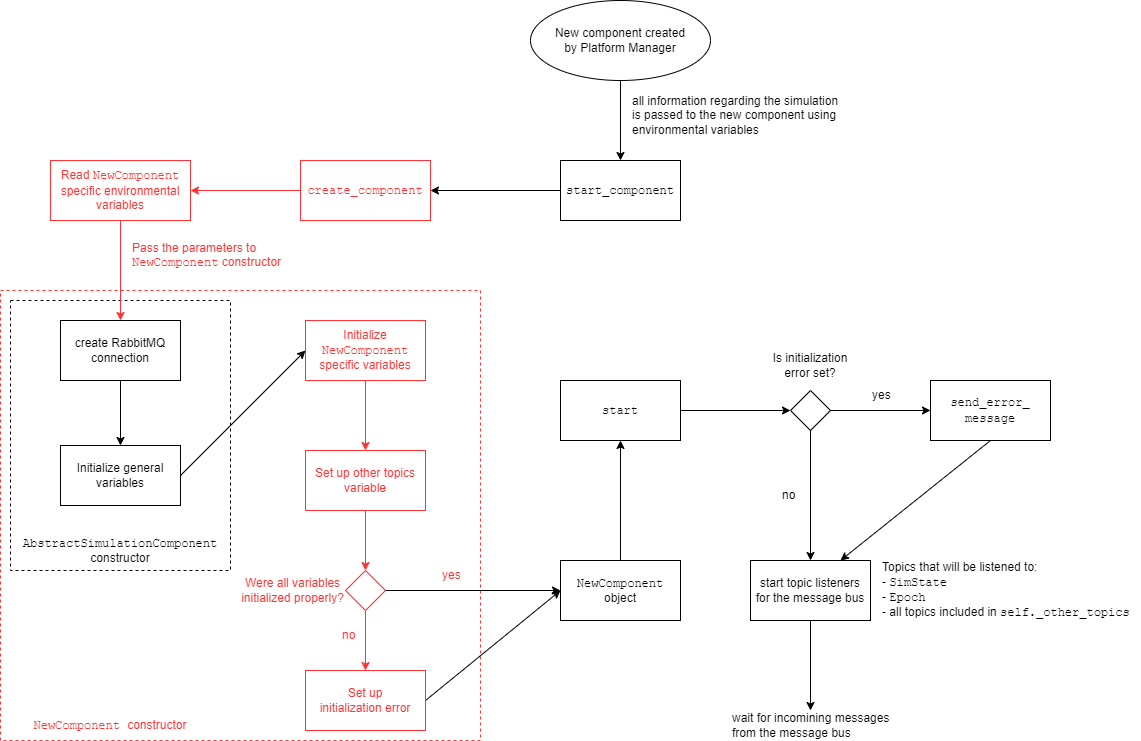

The diagram above was exported from draw.io. Its source (the exported page's mxGraphModel, read from the mxfile embedded in the PNG):
<mxGraphModel dx="700" dy="2037" grid="1" gridSize="10" guides="1" tooltips="1" connect="1" arrows="1" fold="1" page="1" pageScale="1" pageWidth="850" pageHeight="1100" math="0" shadow="0">
  <root>
    <mxCell id="fzcI4p5Em4Uy58rgFmOk-0" />
    <mxCell id="fzcI4p5Em4Uy58rgFmOk-1" parent="fzcI4p5Em4Uy58rgFmOk-0" />
    <mxCell id="8HM8XxT9tzg3T8rvFqUM-103" value="" style="rounded=0;whiteSpace=wrap;html=1;dashed=1;strokeColor=#FF3333;" vertex="1" parent="fzcI4p5Em4Uy58rgFmOk-1">
      <mxGeometry x="900" y="-770" width="480" height="450" as="geometry" />
    </mxCell>
    <mxCell id="8HM8XxT9tzg3T8rvFqUM-104" value="&lt;font color=&quot;#ff3333&quot;&gt;&lt;font face=&quot;Courier New&quot;&gt;NewComponent&amp;nbsp;&lt;/font&gt;constructor&lt;/font&gt;" style="text;html=1;strokeColor=none;fillColor=none;align=center;verticalAlign=middle;whiteSpace=wrap;rounded=0;" vertex="1" parent="fzcI4p5Em4Uy58rgFmOk-1">
      <mxGeometry x="900" y="-345" width="220" height="20" as="geometry" />
    </mxCell>
    <mxCell id="8HM8XxT9tzg3T8rvFqUM-99" value="" style="rounded=0;whiteSpace=wrap;html=1;dashed=1;" vertex="1" parent="fzcI4p5Em4Uy58rgFmOk-1">
      <mxGeometry x="910" y="-760" width="220" height="270" as="geometry" />
    </mxCell>
    <mxCell id="8HM8XxT9tzg3T8rvFqUM-57" value="&lt;div&gt;New component created&lt;/div&gt;&lt;div&gt;by Platform Manager&lt;/div&gt;" style="ellipse;whiteSpace=wrap;html=1;" vertex="1" parent="fzcI4p5Em4Uy58rgFmOk-1">
      <mxGeometry x="1430" y="-1060" width="180" height="80" as="geometry" />
    </mxCell>
    <mxCell id="8HM8XxT9tzg3T8rvFqUM-58" value="&lt;div&gt;&lt;font face=&quot;Courier New&quot;&gt;start_component&lt;/font&gt;&lt;/div&gt;" style="rounded=0;whiteSpace=wrap;html=1;" vertex="1" parent="fzcI4p5Em4Uy58rgFmOk-1">
      <mxGeometry x="1460" y="-900" width="120" height="60" as="geometry" />
    </mxCell>
    <mxCell id="8HM8XxT9tzg3T8rvFqUM-59" value="" style="endArrow=classic;html=1;exitX=0.5;exitY=1;exitDx=0;exitDy=0;entryX=0.5;entryY=0;entryDx=0;entryDy=0;" edge="1" parent="fzcI4p5Em4Uy58rgFmOk-1" source="8HM8XxT9tzg3T8rvFqUM-57" target="8HM8XxT9tzg3T8rvFqUM-58">
      <mxGeometry width="50" height="50" relative="1" as="geometry">
        <mxPoint x="-20" y="-280" as="sourcePoint" />
        <mxPoint x="-20" y="-190" as="targetPoint" />
      </mxGeometry>
    </mxCell>
    <mxCell id="8HM8XxT9tzg3T8rvFqUM-61" value="all information regarding the simulation is passed to the new component using environmental variables" style="text;html=1;strokeColor=none;fillColor=none;align=left;verticalAlign=middle;whiteSpace=wrap;rounded=0;" vertex="1" parent="fzcI4p5Em4Uy58rgFmOk-1">
      <mxGeometry x="1530" y="-970" width="210" height="50" as="geometry" />
    </mxCell>
    <mxCell id="8HM8XxT9tzg3T8rvFqUM-62" value="&lt;font face=&quot;Courier New&quot; color=&quot;#ff3333&quot;&gt;create_component&lt;/font&gt;" style="rounded=0;whiteSpace=wrap;html=1;strokeColor=#FF3333;" vertex="1" parent="fzcI4p5Em4Uy58rgFmOk-1">
      <mxGeometry x="1200" y="-900" width="130" height="60" as="geometry" />
    </mxCell>
    <mxCell id="8HM8XxT9tzg3T8rvFqUM-63" value="&lt;font face=&quot;Courier New&quot;&gt;start&lt;/font&gt;" style="rounded=0;whiteSpace=wrap;html=1;" vertex="1" parent="fzcI4p5Em4Uy58rgFmOk-1">
      <mxGeometry x="1460" y="-680" width="120" height="60" as="geometry" />
    </mxCell>
    <mxCell id="8HM8XxT9tzg3T8rvFqUM-64" value="wait for incomining messages&lt;br&gt;from the message bus" style="text;html=1;strokeColor=none;fillColor=none;align=left;verticalAlign=middle;whiteSpace=wrap;rounded=0;" vertex="1" parent="fzcI4p5Em4Uy58rgFmOk-1">
      <mxGeometry x="1630" y="-350" width="160" height="30" as="geometry" />
    </mxCell>
    <mxCell id="8HM8XxT9tzg3T8rvFqUM-66" value="" style="rhombus;whiteSpace=wrap;html=1;" vertex="1" parent="fzcI4p5Em4Uy58rgFmOk-1">
      <mxGeometry x="1690" y="-670" width="40" height="40" as="geometry" />
    </mxCell>
    <mxCell id="8HM8XxT9tzg3T8rvFqUM-67" value="&lt;div&gt;&lt;font face=&quot;Courier New&quot;&gt;send_error_&lt;/font&gt;&lt;/div&gt;&lt;div&gt;&lt;font face=&quot;Courier New&quot;&gt;message&lt;/font&gt;&lt;/div&gt;" style="rounded=0;whiteSpace=wrap;html=1;" vertex="1" parent="fzcI4p5Em4Uy58rgFmOk-1">
      <mxGeometry x="1830" y="-680" width="120" height="60" as="geometry" />
    </mxCell>
    <mxCell id="8HM8XxT9tzg3T8rvFqUM-68" value="&lt;div&gt;start topic listeners&lt;/div&gt;&lt;div&gt;for the message bus&lt;/div&gt;" style="rounded=0;whiteSpace=wrap;html=1;" vertex="1" parent="fzcI4p5Em4Uy58rgFmOk-1">
      <mxGeometry x="1650" y="-500" width="120" height="60" as="geometry" />
    </mxCell>
    <mxCell id="8HM8XxT9tzg3T8rvFqUM-69" value="Topics that will be listened to:&lt;br&gt;- &lt;font face=&quot;Courier New&quot;&gt;SimState&lt;/font&gt;&lt;br&gt;- &lt;font face=&quot;Courier New&quot;&gt;Epoch&lt;/font&gt;&lt;br&gt;- all topics included in &lt;font face=&quot;Courier New&quot;&gt;self._other_topics&lt;/font&gt;" style="text;html=1;strokeColor=none;fillColor=none;align=left;verticalAlign=middle;whiteSpace=wrap;rounded=0;" vertex="1" parent="fzcI4p5Em4Uy58rgFmOk-1">
      <mxGeometry x="1780" y="-500" width="260" height="60" as="geometry" />
    </mxCell>
    <mxCell id="8HM8XxT9tzg3T8rvFqUM-70" value="" style="endArrow=classic;html=1;exitX=1;exitY=0.5;exitDx=0;exitDy=0;entryX=0;entryY=0.5;entryDx=0;entryDy=0;" edge="1" parent="fzcI4p5Em4Uy58rgFmOk-1" source="8HM8XxT9tzg3T8rvFqUM-63" target="8HM8XxT9tzg3T8rvFqUM-66">
      <mxGeometry width="50" height="50" relative="1" as="geometry">
        <mxPoint x="1290" y="-570" as="sourcePoint" />
        <mxPoint x="1290" y="-460" as="targetPoint" />
      </mxGeometry>
    </mxCell>
    <mxCell id="8HM8XxT9tzg3T8rvFqUM-71" value="" style="endArrow=classic;html=1;exitX=1;exitY=0.5;exitDx=0;exitDy=0;entryX=0;entryY=0.5;entryDx=0;entryDy=0;" edge="1" parent="fzcI4p5Em4Uy58rgFmOk-1" source="8HM8XxT9tzg3T8rvFqUM-66" target="8HM8XxT9tzg3T8rvFqUM-67">
      <mxGeometry width="50" height="50" relative="1" as="geometry">
        <mxPoint x="1290" y="-560" as="sourcePoint" />
        <mxPoint x="1290" y="-450" as="targetPoint" />
      </mxGeometry>
    </mxCell>
    <mxCell id="8HM8XxT9tzg3T8rvFqUM-72" value="" style="endArrow=classic;html=1;exitX=0.5;exitY=1;exitDx=0;exitDy=0;entryX=0.5;entryY=0;entryDx=0;entryDy=0;" edge="1" parent="fzcI4p5Em4Uy58rgFmOk-1" source="8HM8XxT9tzg3T8rvFqUM-66" target="8HM8XxT9tzg3T8rvFqUM-68">
      <mxGeometry width="50" height="50" relative="1" as="geometry">
        <mxPoint x="1690" y="-260" as="sourcePoint" />
        <mxPoint x="1800" y="-290" as="targetPoint" />
      </mxGeometry>
    </mxCell>
    <mxCell id="8HM8XxT9tzg3T8rvFqUM-73" value="" style="endArrow=classic;html=1;exitX=0.5;exitY=1;exitDx=0;exitDy=0;entryX=0.75;entryY=0;entryDx=0;entryDy=0;" edge="1" parent="fzcI4p5Em4Uy58rgFmOk-1" source="8HM8XxT9tzg3T8rvFqUM-67" target="8HM8XxT9tzg3T8rvFqUM-68">
      <mxGeometry width="50" height="50" relative="1" as="geometry">
        <mxPoint x="1700" y="-250" as="sourcePoint" />
        <mxPoint x="1810" y="-280" as="targetPoint" />
      </mxGeometry>
    </mxCell>
    <mxCell id="8HM8XxT9tzg3T8rvFqUM-74" value="" style="endArrow=classic;html=1;exitX=0.5;exitY=1;exitDx=0;exitDy=0;entryX=0.5;entryY=0;entryDx=0;entryDy=0;" edge="1" parent="fzcI4p5Em4Uy58rgFmOk-1" source="8HM8XxT9tzg3T8rvFqUM-68">
      <mxGeometry width="50" height="50" relative="1" as="geometry">
        <mxPoint x="1860" y="-260" as="sourcePoint" />
        <mxPoint x="1710" y="-350" as="targetPoint" />
      </mxGeometry>
    </mxCell>
    <mxCell id="8HM8XxT9tzg3T8rvFqUM-75" value="yes" style="text;html=1;strokeColor=none;fillColor=none;align=left;verticalAlign=middle;whiteSpace=wrap;rounded=0;" vertex="1" parent="fzcI4p5Em4Uy58rgFmOk-1">
      <mxGeometry x="1770" y="-680" width="30" height="30" as="geometry" />
    </mxCell>
    <mxCell id="8HM8XxT9tzg3T8rvFqUM-76" value="" style="endArrow=classic;html=1;exitX=0;exitY=0.5;exitDx=0;exitDy=0;entryX=1;entryY=0.5;entryDx=0;entryDy=0;" edge="1" parent="fzcI4p5Em4Uy58rgFmOk-1" source="8HM8XxT9tzg3T8rvFqUM-58" target="8HM8XxT9tzg3T8rvFqUM-62">
      <mxGeometry width="50" height="50" relative="1" as="geometry">
        <mxPoint x="450" y="-640" as="sourcePoint" />
        <mxPoint x="450" y="-530" as="targetPoint" />
      </mxGeometry>
    </mxCell>
    <mxCell id="8HM8XxT9tzg3T8rvFqUM-78" value="no" style="text;html=1;strokeColor=none;fillColor=none;align=left;verticalAlign=middle;whiteSpace=wrap;rounded=0;" vertex="1" parent="fzcI4p5Em4Uy58rgFmOk-1">
      <mxGeometry x="1680" y="-580" width="30" height="30" as="geometry" />
    </mxCell>
    <mxCell id="8HM8XxT9tzg3T8rvFqUM-81" value="create RabbitMQ connection" style="rounded=0;whiteSpace=wrap;html=1;" vertex="1" parent="fzcI4p5Em4Uy58rgFmOk-1">
      <mxGeometry x="960" y="-740" width="120" height="60" as="geometry" />
    </mxCell>
    <mxCell id="8HM8XxT9tzg3T8rvFqUM-82" value="Initialize general variables" style="rounded=0;whiteSpace=wrap;html=1;" vertex="1" parent="fzcI4p5Em4Uy58rgFmOk-1">
      <mxGeometry x="960" y="-615" width="120" height="60" as="geometry" />
    </mxCell>
    <mxCell id="8HM8XxT9tzg3T8rvFqUM-83" value="&lt;font color=&quot;#ff3333&quot;&gt;Initialize &lt;font face=&quot;Courier New&quot;&gt;NewComponent &lt;/font&gt;specific variables&lt;/font&gt;" style="rounded=0;whiteSpace=wrap;html=1;strokeColor=#FF3333;" vertex="1" parent="fzcI4p5Em4Uy58rgFmOk-1">
      <mxGeometry x="1205" y="-740" width="120" height="60" as="geometry" />
    </mxCell>
    <mxCell id="8HM8XxT9tzg3T8rvFqUM-85" value="&lt;font color=&quot;#ff3333&quot;&gt;Set up other topics variable&lt;/font&gt;" style="rounded=0;whiteSpace=wrap;html=1;strokeColor=#FF3333;" vertex="1" parent="fzcI4p5Em4Uy58rgFmOk-1">
      <mxGeometry x="1205" y="-610" width="120" height="60" as="geometry" />
    </mxCell>
    <mxCell id="8HM8XxT9tzg3T8rvFqUM-86" value="&lt;font color=&quot;#ff3333&quot;&gt;Read &lt;font face=&quot;Courier New&quot;&gt;NewComponent&lt;/font&gt; specific environmental variables&lt;/font&gt;" style="rounded=0;whiteSpace=wrap;html=1;strokeColor=#FF3333;" vertex="1" parent="fzcI4p5Em4Uy58rgFmOk-1">
      <mxGeometry x="950" y="-900" width="140" height="60" as="geometry" />
    </mxCell>
    <mxCell id="8HM8XxT9tzg3T8rvFqUM-87" value="" style="rhombus;whiteSpace=wrap;html=1;strokeColor=#FF3333;" vertex="1" parent="fzcI4p5Em4Uy58rgFmOk-1">
      <mxGeometry x="1245" y="-490" width="40" height="40" as="geometry" />
    </mxCell>
    <mxCell id="8HM8XxT9tzg3T8rvFqUM-88" value="" style="endArrow=classic;html=1;exitX=0.5;exitY=1;exitDx=0;exitDy=0;entryX=0.5;entryY=0;entryDx=0;entryDy=0;strokeColor=#FF3333;" edge="1" parent="fzcI4p5Em4Uy58rgFmOk-1" source="8HM8XxT9tzg3T8rvFqUM-85" target="8HM8XxT9tzg3T8rvFqUM-87">
      <mxGeometry width="50" height="50" relative="1" as="geometry">
        <mxPoint x="1410" y="-35" as="sourcePoint" />
        <mxPoint x="1500" y="-35" as="targetPoint" />
      </mxGeometry>
    </mxCell>
    <mxCell id="8HM8XxT9tzg3T8rvFqUM-89" value="" style="endArrow=classic;html=1;exitX=0.5;exitY=1;exitDx=0;exitDy=0;entryX=0.5;entryY=0;entryDx=0;entryDy=0;strokeColor=#FF3333;" edge="1" parent="fzcI4p5Em4Uy58rgFmOk-1" source="8HM8XxT9tzg3T8rvFqUM-87" target="8HM8XxT9tzg3T8rvFqUM-84">
      <mxGeometry width="50" height="50" relative="1" as="geometry">
        <mxPoint x="1010" y="-360" as="sourcePoint" />
        <mxPoint x="1160" y="-310" as="targetPoint" />
      </mxGeometry>
    </mxCell>
    <mxCell id="8HM8XxT9tzg3T8rvFqUM-90" value="" style="endArrow=classic;html=1;exitX=1;exitY=0.5;exitDx=0;exitDy=0;entryX=0;entryY=0.5;entryDx=0;entryDy=0;" edge="1" parent="fzcI4p5Em4Uy58rgFmOk-1" source="8HM8XxT9tzg3T8rvFqUM-84" target="8HM8XxT9tzg3T8rvFqUM-91">
      <mxGeometry width="50" height="50" relative="1" as="geometry">
        <mxPoint x="1180" y="-290" as="sourcePoint" />
        <mxPoint x="1260" y="-220" as="targetPoint" />
      </mxGeometry>
    </mxCell>
    <mxCell id="8HM8XxT9tzg3T8rvFqUM-91" value="&lt;font face=&quot;Courier New&quot;&gt;NewComponent&lt;/font&gt;&lt;br&gt;object" style="rounded=0;whiteSpace=wrap;html=1;" vertex="1" parent="fzcI4p5Em4Uy58rgFmOk-1">
      <mxGeometry x="1460" y="-500" width="120" height="60" as="geometry" />
    </mxCell>
    <mxCell id="8HM8XxT9tzg3T8rvFqUM-93" value="" style="endArrow=classic;html=1;exitX=0.5;exitY=0;exitDx=0;exitDy=0;entryX=0.5;entryY=1;entryDx=0;entryDy=0;" edge="1" parent="fzcI4p5Em4Uy58rgFmOk-1" source="8HM8XxT9tzg3T8rvFqUM-91" target="8HM8XxT9tzg3T8rvFqUM-63">
      <mxGeometry width="50" height="50" relative="1" as="geometry">
        <mxPoint x="1080" y="-190" as="sourcePoint" />
        <mxPoint x="1300" y="-210" as="targetPoint" />
      </mxGeometry>
    </mxCell>
    <mxCell id="8HM8XxT9tzg3T8rvFqUM-95" value="" style="endArrow=classic;html=1;exitX=0.5;exitY=1;exitDx=0;exitDy=0;entryX=0.5;entryY=0;entryDx=0;entryDy=0;strokeColor=#FF3333;" edge="1" parent="fzcI4p5Em4Uy58rgFmOk-1" source="8HM8XxT9tzg3T8rvFqUM-83" target="8HM8XxT9tzg3T8rvFqUM-85">
      <mxGeometry width="50" height="50" relative="1" as="geometry">
        <mxPoint x="1030" y="-280" as="sourcePoint" />
        <mxPoint x="1160" y="-240" as="targetPoint" />
      </mxGeometry>
    </mxCell>
    <mxCell id="8HM8XxT9tzg3T8rvFqUM-96" value="" style="endArrow=classic;html=1;exitX=0.5;exitY=1;exitDx=0;exitDy=0;entryX=0.5;entryY=0;entryDx=0;entryDy=0;" edge="1" parent="fzcI4p5Em4Uy58rgFmOk-1" source="8HM8XxT9tzg3T8rvFqUM-81" target="8HM8XxT9tzg3T8rvFqUM-82">
      <mxGeometry width="50" height="50" relative="1" as="geometry">
        <mxPoint x="790" y="-290" as="sourcePoint" />
        <mxPoint x="920" y="-250" as="targetPoint" />
      </mxGeometry>
    </mxCell>
    <mxCell id="8HM8XxT9tzg3T8rvFqUM-98" value="" style="endArrow=classic;html=1;exitX=1;exitY=0.5;exitDx=0;exitDy=0;entryX=0;entryY=0.5;entryDx=0;entryDy=0;" edge="1" parent="fzcI4p5Em4Uy58rgFmOk-1" source="8HM8XxT9tzg3T8rvFqUM-82" target="8HM8XxT9tzg3T8rvFqUM-83">
      <mxGeometry width="50" height="50" relative="1" as="geometry">
        <mxPoint x="1280" y="-640" as="sourcePoint" />
        <mxPoint x="1280" y="-570" as="targetPoint" />
      </mxGeometry>
    </mxCell>
    <mxCell id="8HM8XxT9tzg3T8rvFqUM-102" value="&lt;font face=&quot;Courier New&quot;&gt;AbstractSimulationComponent&lt;br&gt;&lt;/font&gt;&lt;span&gt;constructor&lt;/span&gt;" style="text;html=1;strokeColor=none;fillColor=none;align=center;verticalAlign=middle;whiteSpace=wrap;rounded=0;" vertex="1" parent="fzcI4p5Em4Uy58rgFmOk-1">
      <mxGeometry x="910" y="-530" width="220" height="40" as="geometry" />
    </mxCell>
    <mxCell id="8HM8XxT9tzg3T8rvFqUM-84" value="&lt;font color=&quot;#ff3333&quot;&gt;Set up&lt;br&gt;initialization error&lt;/font&gt;" style="rounded=0;whiteSpace=wrap;html=1;strokeColor=#FF3333;" vertex="1" parent="fzcI4p5Em4Uy58rgFmOk-1">
      <mxGeometry x="1205" y="-390" width="120" height="60" as="geometry" />
    </mxCell>
    <mxCell id="8HM8XxT9tzg3T8rvFqUM-108" value="" style="endArrow=classic;html=1;exitX=1;exitY=0.5;exitDx=0;exitDy=0;entryX=0;entryY=0.5;entryDx=0;entryDy=0;" edge="1" parent="fzcI4p5Em4Uy58rgFmOk-1" source="8HM8XxT9tzg3T8rvFqUM-87" target="8HM8XxT9tzg3T8rvFqUM-91">
      <mxGeometry width="50" height="50" relative="1" as="geometry">
        <mxPoint x="1260" y="-440" as="sourcePoint" />
        <mxPoint x="1260" y="-380" as="targetPoint" />
      </mxGeometry>
    </mxCell>
    <mxCell id="8HM8XxT9tzg3T8rvFqUM-109" value="" style="endArrow=classic;html=1;exitX=0.5;exitY=1;exitDx=0;exitDy=0;entryX=0.5;entryY=0;entryDx=0;entryDy=0;strokeColor=#FF3333;" edge="1" parent="fzcI4p5Em4Uy58rgFmOk-1" source="8HM8XxT9tzg3T8rvFqUM-86" target="8HM8XxT9tzg3T8rvFqUM-81">
      <mxGeometry width="50" height="50" relative="1" as="geometry">
        <mxPoint x="1030" y="-640" as="sourcePoint" />
        <mxPoint x="1030" y="-590" as="targetPoint" />
      </mxGeometry>
    </mxCell>
    <mxCell id="8HM8XxT9tzg3T8rvFqUM-110" value="" style="endArrow=classic;html=1;exitX=0;exitY=0.5;exitDx=0;exitDy=0;entryX=1;entryY=0.5;entryDx=0;entryDy=0;strokeColor=#FF3333;" edge="1" parent="fzcI4p5Em4Uy58rgFmOk-1" source="8HM8XxT9tzg3T8rvFqUM-62" target="8HM8XxT9tzg3T8rvFqUM-86">
      <mxGeometry width="50" height="50" relative="1" as="geometry">
        <mxPoint x="820" y="-400" as="sourcePoint" />
        <mxPoint x="970" y="-690" as="targetPoint" />
      </mxGeometry>
    </mxCell>
    <mxCell id="AxcXfOr9vrevtzfPOYLU-0" value="Is initialization&lt;br&gt;error set?" style="text;html=1;strokeColor=none;fillColor=none;align=center;verticalAlign=middle;whiteSpace=wrap;rounded=0;" vertex="1" parent="fzcI4p5Em4Uy58rgFmOk-1">
      <mxGeometry x="1660" y="-710" width="100" height="30" as="geometry" />
    </mxCell>
    <mxCell id="AxcXfOr9vrevtzfPOYLU-1" value="&lt;font color=&quot;#ff3333&quot;&gt;Were all variables initialized properly?&lt;/font&gt;" style="text;html=1;strokeColor=none;fillColor=none;align=center;verticalAlign=middle;whiteSpace=wrap;rounded=0;" vertex="1" parent="fzcI4p5Em4Uy58rgFmOk-1">
      <mxGeometry x="1140" y="-485" width="105" height="30" as="geometry" />
    </mxCell>
    <mxCell id="AxcXfOr9vrevtzfPOYLU-2" value="&lt;font color=&quot;#ff3333&quot;&gt;yes&lt;/font&gt;" style="text;html=1;strokeColor=none;fillColor=none;align=left;verticalAlign=middle;whiteSpace=wrap;rounded=0;" vertex="1" parent="fzcI4p5Em4Uy58rgFmOk-1">
      <mxGeometry x="1340" y="-500" width="30" height="30" as="geometry" />
    </mxCell>
    <mxCell id="AxcXfOr9vrevtzfPOYLU-3" value="&lt;font color=&quot;#ff3333&quot;&gt;no&lt;/font&gt;" style="text;html=1;strokeColor=none;fillColor=none;align=left;verticalAlign=middle;whiteSpace=wrap;rounded=0;" vertex="1" parent="fzcI4p5Em4Uy58rgFmOk-1">
      <mxGeometry x="1240" y="-440" width="30" height="30" as="geometry" />
    </mxCell>
    <mxCell id="AxcXfOr9vrevtzfPOYLU-4" value="&lt;font color=&quot;#ff3333&quot;&gt;Pass the parameters to &lt;font face=&quot;Courier New&quot;&gt;NewComponent&lt;/font&gt; constructor&lt;/font&gt;" style="text;html=1;strokeColor=none;fillColor=none;align=left;verticalAlign=middle;whiteSpace=wrap;rounded=0;" vertex="1" parent="fzcI4p5Em4Uy58rgFmOk-1">
      <mxGeometry x="1030" y="-820" width="160" height="30" as="geometry" />
    </mxCell>
  </root>
</mxGraphModel>